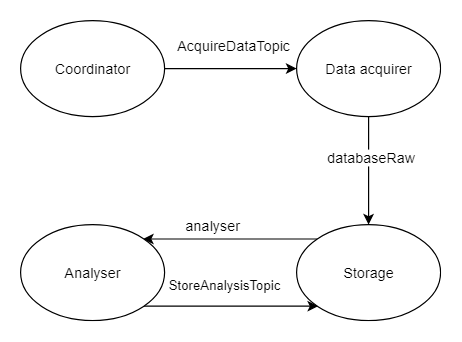

The diagram above was exported from draw.io. Its source (the exported page's mxGraphModel, read from the mxfile embedded in the PNG):
<mxGraphModel dx="1010" dy="533" grid="1" gridSize="10" guides="1" tooltips="1" connect="1" arrows="1" fold="1" page="1" pageScale="1" pageWidth="850" pageHeight="1100" math="0" shadow="0">
  <root>
    <mxCell id="0" />
    <mxCell id="1" parent="0" />
    <mxCell id="zKrWRLQiQFL1FDmHWdXE-3" value="" style="edgeStyle=orthogonalEdgeStyle;rounded=0;orthogonalLoop=1;jettySize=auto;html=1;" edge="1" parent="1" source="zKrWRLQiQFL1FDmHWdXE-1" target="zKrWRLQiQFL1FDmHWdXE-2">
      <mxGeometry relative="1" as="geometry" />
    </mxCell>
    <mxCell id="zKrWRLQiQFL1FDmHWdXE-8" value="&lt;div&gt;AcquireDataTopic&lt;/div&gt;" style="text;html=1;resizable=0;points=[];align=center;verticalAlign=middle;labelBackgroundColor=#ffffff;" vertex="1" connectable="0" parent="zKrWRLQiQFL1FDmHWdXE-3">
      <mxGeometry x="-0.3433" y="1" relative="1" as="geometry">
        <mxPoint x="21" y="-19" as="offset" />
      </mxGeometry>
    </mxCell>
    <mxCell id="zKrWRLQiQFL1FDmHWdXE-1" value="Coordinator&lt;br&gt;" style="ellipse;whiteSpace=wrap;html=1;" vertex="1" parent="1">
      <mxGeometry x="60" y="120" width="120" height="80" as="geometry" />
    </mxCell>
    <mxCell id="zKrWRLQiQFL1FDmHWdXE-5" value="" style="edgeStyle=orthogonalEdgeStyle;rounded=0;orthogonalLoop=1;jettySize=auto;html=1;" edge="1" parent="1" source="zKrWRLQiQFL1FDmHWdXE-2" target="zKrWRLQiQFL1FDmHWdXE-4">
      <mxGeometry relative="1" as="geometry" />
    </mxCell>
    <mxCell id="zKrWRLQiQFL1FDmHWdXE-9" value="databaseRaw" style="text;html=1;resizable=0;points=[];align=center;verticalAlign=middle;labelBackgroundColor=#ffffff;" vertex="1" connectable="0" parent="zKrWRLQiQFL1FDmHWdXE-5">
      <mxGeometry x="-0.2711" y="2" relative="1" as="geometry">
        <mxPoint as="offset" />
      </mxGeometry>
    </mxCell>
    <mxCell id="zKrWRLQiQFL1FDmHWdXE-2" value="Data acquirer&lt;br&gt;" style="ellipse;whiteSpace=wrap;html=1;" vertex="1" parent="1">
      <mxGeometry x="290" y="120" width="120" height="80" as="geometry" />
    </mxCell>
    <mxCell id="zKrWRLQiQFL1FDmHWdXE-10" style="rounded=0;orthogonalLoop=1;jettySize=auto;html=1;exitX=0;exitY=0;exitDx=0;exitDy=0;entryX=1;entryY=0;entryDx=0;entryDy=0;" edge="1" parent="1" source="zKrWRLQiQFL1FDmHWdXE-4" target="zKrWRLQiQFL1FDmHWdXE-6">
      <mxGeometry relative="1" as="geometry" />
    </mxCell>
    <mxCell id="zKrWRLQiQFL1FDmHWdXE-11" value="analyser&lt;br&gt;" style="text;html=1;resizable=0;points=[];align=center;verticalAlign=middle;labelBackgroundColor=#ffffff;" vertex="1" connectable="0" parent="zKrWRLQiQFL1FDmHWdXE-10">
      <mxGeometry x="0.3096" y="3" relative="1" as="geometry">
        <mxPoint x="8" y="-15" as="offset" />
      </mxGeometry>
    </mxCell>
    <mxCell id="zKrWRLQiQFL1FDmHWdXE-4" value="Storage&lt;br&gt;" style="ellipse;whiteSpace=wrap;html=1;" vertex="1" parent="1">
      <mxGeometry x="290" y="290" width="120" height="80" as="geometry" />
    </mxCell>
    <mxCell id="zKrWRLQiQFL1FDmHWdXE-12" value="&lt;div&gt;StoreAnalysisTopic&lt;/div&gt;" style="edgeStyle=none;rounded=0;orthogonalLoop=1;jettySize=auto;html=1;exitX=1;exitY=1;exitDx=0;exitDy=0;entryX=0;entryY=1;entryDx=0;entryDy=0;" edge="1" parent="1" source="zKrWRLQiQFL1FDmHWdXE-6" target="zKrWRLQiQFL1FDmHWdXE-4">
      <mxGeometry x="-0.0685" y="18" relative="1" as="geometry">
        <mxPoint as="offset" />
      </mxGeometry>
    </mxCell>
    <mxCell id="zKrWRLQiQFL1FDmHWdXE-6" value="Analyser&lt;br&gt;" style="ellipse;whiteSpace=wrap;html=1;" vertex="1" parent="1">
      <mxGeometry x="60" y="290" width="120" height="80" as="geometry" />
    </mxCell>
  </root>
</mxGraphModel>